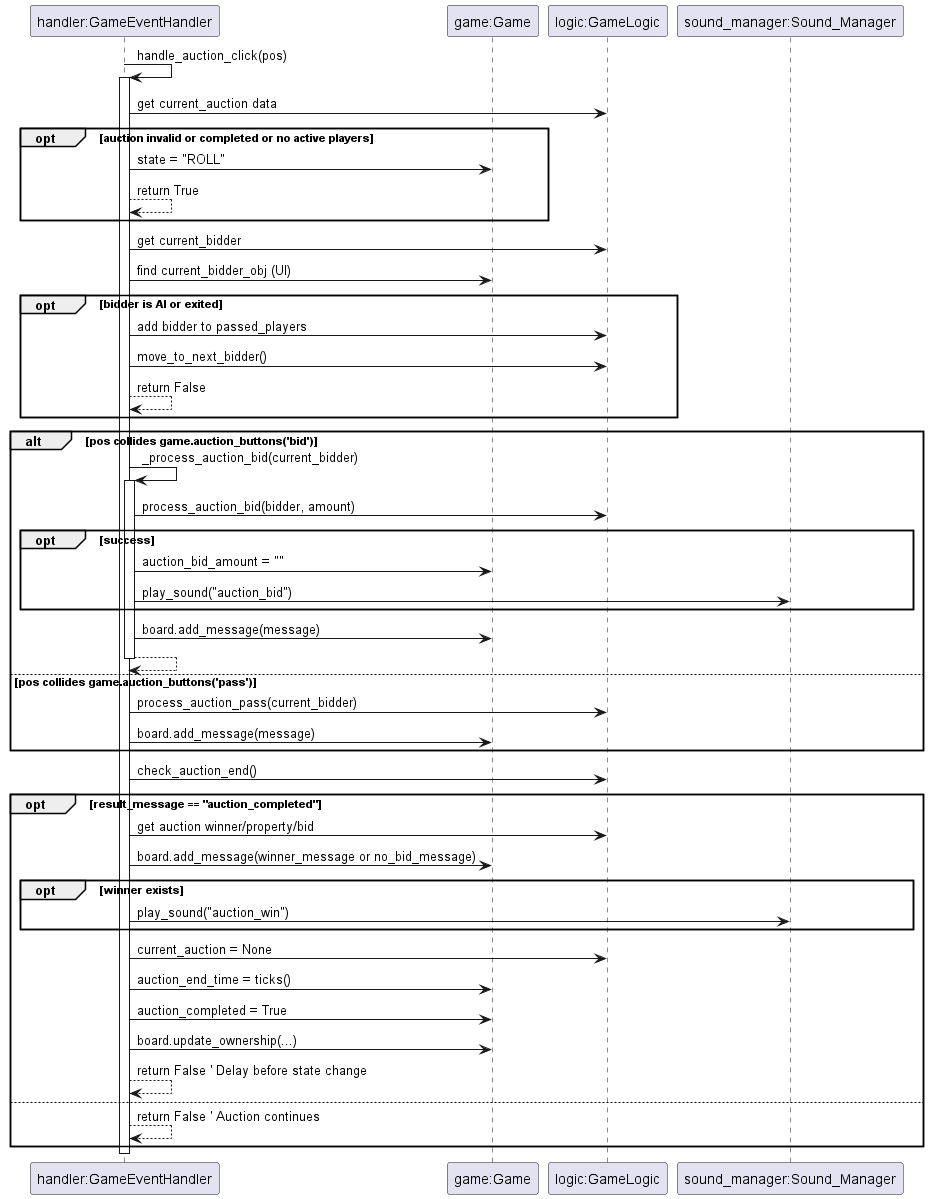

The diagram above was rendered by PlantUML. Its source (embedded in the PNG):
@startuml
participant "handler:GameEventHandler" as Handler
participant "game:Game" as Game
participant "logic:GameLogic" as Logic
participant "sound_manager:Sound_Manager" as SM

Handler -> Handler : handle_auction_click(pos)
activate Handler
Handler -> Logic : get current_auction data
opt auction invalid or completed or no active players
  Handler -> Game : state = "ROLL"
  Handler --> Handler : return True
end
Handler -> Logic : get current_bidder
Handler -> Game : find current_bidder_obj (UI)
opt bidder is AI or exited
  Handler -> Logic : add bidder to passed_players
  Handler -> Logic : move_to_next_bidder()
  Handler --> Handler : return False
end

alt pos collides game.auction_buttons('bid')
  Handler -> Handler : _process_auction_bid(current_bidder)
  activate Handler
  Handler -> Logic : process_auction_bid(bidder, amount)
  opt success
    Handler -> Game : auction_bid_amount = ""
    Handler -> SM : play_sound("auction_bid")
  end
  Handler -> Game : board.add_message(message)
  Handler --> Handler
  deactivate Handler
else pos collides game.auction_buttons('pass')
  Handler -> Logic : process_auction_pass(current_bidder)
  Handler -> Game : board.add_message(message)
end

Handler -> Logic : check_auction_end()
opt result_message == "auction_completed"
  Handler -> Logic : get auction winner/property/bid
  Handler -> Game : board.add_message(winner_message or no_bid_message)
  opt winner exists
     Handler -> SM : play_sound("auction_win")
  end
  Handler -> Logic : current_auction = None
  Handler -> Game : auction_end_time = ticks()
  Handler -> Game : auction_completed = True
  Handler -> Game : board.update_ownership(...)
  Handler --> Handler : return False ' Delay before state change
else
  Handler --> Handler : return False ' Auction continues
end
deactivate Handler
@enduml